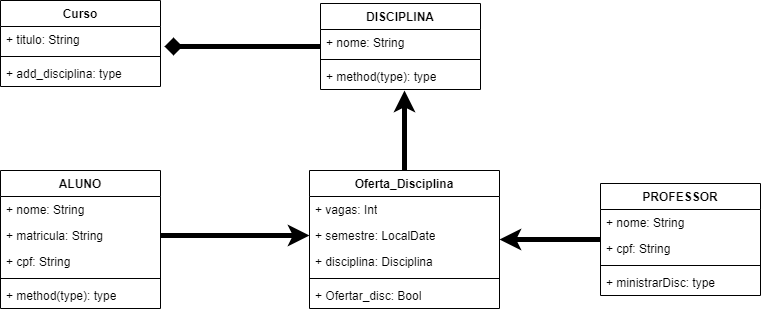

The diagram above was exported from draw.io. Its source (the exported page's mxGraphModel, read from the mxfile embedded in the PNG):
<mxGraphModel dx="1094" dy="621" grid="1" gridSize="10" guides="1" tooltips="1" connect="1" arrows="1" fold="1" page="1" pageScale="1" pageWidth="827" pageHeight="1169" math="0" shadow="0">
  <root>
    <mxCell id="0" />
    <mxCell id="1" parent="0" />
    <mxCell id="7OsW5uCcLUWKecVq-Z_D-1" parent="1" style="swimlane;fontStyle=1;align=center;verticalAlign=top;childLayout=stackLayout;horizontal=1;startSize=26;horizontalStack=0;resizeParent=1;resizeParentMax=0;resizeLast=0;collapsible=1;marginBottom=0;whiteSpace=wrap;html=1;" value="Curso" vertex="1">
      <mxGeometry height="86" width="160" x="40" y="100" as="geometry" />
    </mxCell>
    <mxCell id="7OsW5uCcLUWKecVq-Z_D-2" parent="7OsW5uCcLUWKecVq-Z_D-1" style="text;strokeColor=none;fillColor=none;align=left;verticalAlign=top;spacingLeft=4;spacingRight=4;overflow=hidden;rotatable=0;points=[[0,0.5],[1,0.5]];portConstraint=eastwest;whiteSpace=wrap;html=1;" value="+ titulo: String" vertex="1">
      <mxGeometry height="26" width="160" y="26" as="geometry" />
    </mxCell>
    <mxCell id="7OsW5uCcLUWKecVq-Z_D-3" parent="7OsW5uCcLUWKecVq-Z_D-1" style="line;strokeWidth=1;fillColor=none;align=left;verticalAlign=middle;spacingTop=-1;spacingLeft=3;spacingRight=3;rotatable=0;labelPosition=right;points=[];portConstraint=eastwest;strokeColor=inherit;" value="" vertex="1">
      <mxGeometry height="8" width="160" y="52" as="geometry" />
    </mxCell>
    <mxCell id="7OsW5uCcLUWKecVq-Z_D-4" parent="7OsW5uCcLUWKecVq-Z_D-1" style="text;strokeColor=none;fillColor=none;align=left;verticalAlign=top;spacingLeft=4;spacingRight=4;overflow=hidden;rotatable=0;points=[[0,0.5],[1,0.5]];portConstraint=eastwest;whiteSpace=wrap;html=1;" value="+ add_disciplina: type" vertex="1">
      <mxGeometry height="26" width="160" y="60" as="geometry" />
    </mxCell>
    <mxCell id="7OsW5uCcLUWKecVq-Z_D-31" edge="1" parent="1" source="7OsW5uCcLUWKecVq-Z_D-5" style="edgeStyle=orthogonalEdgeStyle;rounded=0;orthogonalLoop=1;jettySize=auto;html=1;entryX=0.525;entryY=1.038;entryDx=0;entryDy=0;entryPerimeter=0;strokeWidth=5;" target="7OsW5uCcLUWKecVq-Z_D-20" value="">
      <mxGeometry relative="1" as="geometry" />
    </mxCell>
    <mxCell id="7OsW5uCcLUWKecVq-Z_D-5" parent="1" style="swimlane;fontStyle=1;align=center;verticalAlign=top;childLayout=stackLayout;horizontal=1;startSize=26;horizontalStack=0;resizeParent=1;resizeParentMax=0;resizeLast=0;collapsible=1;marginBottom=0;whiteSpace=wrap;html=1;" value="Oferta_Disciplina" vertex="1">
      <mxGeometry height="138" width="190" x="349" y="270" as="geometry" />
    </mxCell>
    <mxCell id="7OsW5uCcLUWKecVq-Z_D-6" parent="7OsW5uCcLUWKecVq-Z_D-5" style="text;strokeColor=none;fillColor=none;align=left;verticalAlign=top;spacingLeft=4;spacingRight=4;overflow=hidden;rotatable=0;points=[[0,0.5],[1,0.5]];portConstraint=eastwest;whiteSpace=wrap;html=1;" value="+ vagas: Int" vertex="1">
      <mxGeometry height="26" width="190" y="26" as="geometry" />
    </mxCell>
    <mxCell id="7OsW5uCcLUWKecVq-Z_D-23" parent="7OsW5uCcLUWKecVq-Z_D-5" style="text;strokeColor=none;fillColor=none;align=left;verticalAlign=top;spacingLeft=4;spacingRight=4;overflow=hidden;rotatable=0;points=[[0,0.5],[1,0.5]];portConstraint=eastwest;whiteSpace=wrap;html=1;" value="+ semestre: LocalDate" vertex="1">
      <mxGeometry height="26" width="190" y="52" as="geometry" />
    </mxCell>
    <mxCell id="7OsW5uCcLUWKecVq-Z_D-22" parent="7OsW5uCcLUWKecVq-Z_D-5" style="text;strokeColor=none;fillColor=none;align=left;verticalAlign=top;spacingLeft=4;spacingRight=4;overflow=hidden;rotatable=0;points=[[0,0.5],[1,0.5]];portConstraint=eastwest;whiteSpace=wrap;html=1;" value="+ disciplina: Disciplina" vertex="1">
      <mxGeometry height="26" width="190" y="78" as="geometry" />
    </mxCell>
    <mxCell id="7OsW5uCcLUWKecVq-Z_D-7" parent="7OsW5uCcLUWKecVq-Z_D-5" style="line;strokeWidth=1;fillColor=none;align=left;verticalAlign=middle;spacingTop=-1;spacingLeft=3;spacingRight=3;rotatable=0;labelPosition=right;points=[];portConstraint=eastwest;strokeColor=inherit;" value="" vertex="1">
      <mxGeometry height="8" width="190" y="104" as="geometry" />
    </mxCell>
    <mxCell id="7OsW5uCcLUWKecVq-Z_D-8" parent="7OsW5uCcLUWKecVq-Z_D-5" style="text;strokeColor=none;fillColor=none;align=left;verticalAlign=top;spacingLeft=4;spacingRight=4;overflow=hidden;rotatable=0;points=[[0,0.5],[1,0.5]];portConstraint=eastwest;whiteSpace=wrap;html=1;" value="+ Ofertar_disc: Bool" vertex="1">
      <mxGeometry height="26" width="190" y="112" as="geometry" />
    </mxCell>
    <mxCell id="7OsW5uCcLUWKecVq-Z_D-9" parent="1" style="swimlane;fontStyle=1;align=center;verticalAlign=top;childLayout=stackLayout;horizontal=1;startSize=26;horizontalStack=0;resizeParent=1;resizeParentMax=0;resizeLast=0;collapsible=1;marginBottom=0;whiteSpace=wrap;html=1;" value="ALUNO" vertex="1">
      <mxGeometry height="138" width="160" x="40" y="270" as="geometry" />
    </mxCell>
    <mxCell id="7OsW5uCcLUWKecVq-Z_D-10" parent="7OsW5uCcLUWKecVq-Z_D-9" style="text;strokeColor=none;fillColor=none;align=left;verticalAlign=top;spacingLeft=4;spacingRight=4;overflow=hidden;rotatable=0;points=[[0,0.5],[1,0.5]];portConstraint=eastwest;whiteSpace=wrap;html=1;" value="+ nome: String" vertex="1">
      <mxGeometry height="26" width="160" y="26" as="geometry" />
    </mxCell>
    <mxCell id="7OsW5uCcLUWKecVq-Z_D-24" parent="7OsW5uCcLUWKecVq-Z_D-9" style="text;strokeColor=none;fillColor=none;align=left;verticalAlign=top;spacingLeft=4;spacingRight=4;overflow=hidden;rotatable=0;points=[[0,0.5],[1,0.5]];portConstraint=eastwest;whiteSpace=wrap;html=1;" value="+ matricula: String" vertex="1">
      <mxGeometry height="26" width="160" y="52" as="geometry" />
    </mxCell>
    <mxCell id="7OsW5uCcLUWKecVq-Z_D-25" parent="7OsW5uCcLUWKecVq-Z_D-9" style="text;strokeColor=none;fillColor=none;align=left;verticalAlign=top;spacingLeft=4;spacingRight=4;overflow=hidden;rotatable=0;points=[[0,0.5],[1,0.5]];portConstraint=eastwest;whiteSpace=wrap;html=1;" value="+ cpf: String" vertex="1">
      <mxGeometry height="26" width="160" y="78" as="geometry" />
    </mxCell>
    <mxCell id="7OsW5uCcLUWKecVq-Z_D-11" parent="7OsW5uCcLUWKecVq-Z_D-9" style="line;strokeWidth=1;fillColor=none;align=left;verticalAlign=middle;spacingTop=-1;spacingLeft=3;spacingRight=3;rotatable=0;labelPosition=right;points=[];portConstraint=eastwest;strokeColor=inherit;" value="" vertex="1">
      <mxGeometry height="8" width="160" y="104" as="geometry" />
    </mxCell>
    <mxCell id="7OsW5uCcLUWKecVq-Z_D-12" parent="7OsW5uCcLUWKecVq-Z_D-9" style="text;strokeColor=none;fillColor=none;align=left;verticalAlign=top;spacingLeft=4;spacingRight=4;overflow=hidden;rotatable=0;points=[[0,0.5],[1,0.5]];portConstraint=eastwest;whiteSpace=wrap;html=1;" value="+ method(type): type" vertex="1">
      <mxGeometry height="26" width="160" y="112" as="geometry" />
    </mxCell>
    <mxCell id="7OsW5uCcLUWKecVq-Z_D-34" edge="1" parent="1" source="7OsW5uCcLUWKecVq-Z_D-13" style="edgeStyle=orthogonalEdgeStyle;rounded=0;orthogonalLoop=1;jettySize=auto;html=1;entryX=1;entryY=0.5;entryDx=0;entryDy=0;strokeWidth=5;" target="7OsW5uCcLUWKecVq-Z_D-5">
      <mxGeometry relative="1" as="geometry" />
    </mxCell>
    <mxCell id="7OsW5uCcLUWKecVq-Z_D-13" parent="1" style="swimlane;fontStyle=1;align=center;verticalAlign=top;childLayout=stackLayout;horizontal=1;startSize=26;horizontalStack=0;resizeParent=1;resizeParentMax=0;resizeLast=0;collapsible=1;marginBottom=0;whiteSpace=wrap;html=1;" value="PROFESSOR" vertex="1">
      <mxGeometry height="112" width="160" x="640" y="283" as="geometry" />
    </mxCell>
    <mxCell id="7OsW5uCcLUWKecVq-Z_D-26" parent="7OsW5uCcLUWKecVq-Z_D-13" style="text;strokeColor=none;fillColor=none;align=left;verticalAlign=top;spacingLeft=4;spacingRight=4;overflow=hidden;rotatable=0;points=[[0,0.5],[1,0.5]];portConstraint=eastwest;whiteSpace=wrap;html=1;" value="+ nome: String" vertex="1">
      <mxGeometry height="26" width="160" y="26" as="geometry" />
    </mxCell>
    <mxCell id="7OsW5uCcLUWKecVq-Z_D-27" parent="7OsW5uCcLUWKecVq-Z_D-13" style="text;strokeColor=none;fillColor=none;align=left;verticalAlign=top;spacingLeft=4;spacingRight=4;overflow=hidden;rotatable=0;points=[[0,0.5],[1,0.5]];portConstraint=eastwest;whiteSpace=wrap;html=1;" value="+ cpf: String" vertex="1">
      <mxGeometry height="26" width="160" y="52" as="geometry" />
    </mxCell>
    <mxCell id="7OsW5uCcLUWKecVq-Z_D-15" parent="7OsW5uCcLUWKecVq-Z_D-13" style="line;strokeWidth=1;fillColor=none;align=left;verticalAlign=middle;spacingTop=-1;spacingLeft=3;spacingRight=3;rotatable=0;labelPosition=right;points=[];portConstraint=eastwest;strokeColor=inherit;" value="" vertex="1">
      <mxGeometry height="8" width="160" y="78" as="geometry" />
    </mxCell>
    <mxCell id="7OsW5uCcLUWKecVq-Z_D-16" parent="7OsW5uCcLUWKecVq-Z_D-13" style="text;strokeColor=none;fillColor=none;align=left;verticalAlign=top;spacingLeft=4;spacingRight=4;overflow=hidden;rotatable=0;points=[[0,0.5],[1,0.5]];portConstraint=eastwest;whiteSpace=wrap;html=1;" value="+ ministrarDisc: type" vertex="1">
      <mxGeometry height="26" width="160" y="86" as="geometry" />
    </mxCell>
    <mxCell id="7OsW5uCcLUWKecVq-Z_D-17" parent="1" style="swimlane;fontStyle=1;align=center;verticalAlign=top;childLayout=stackLayout;horizontal=1;startSize=26;horizontalStack=0;resizeParent=1;resizeParentMax=0;resizeLast=0;collapsible=1;marginBottom=0;whiteSpace=wrap;html=1;" value="DISCIPLINA" vertex="1">
      <mxGeometry height="86" width="160" x="360" y="103" as="geometry" />
    </mxCell>
    <mxCell id="7OsW5uCcLUWKecVq-Z_D-18" parent="7OsW5uCcLUWKecVq-Z_D-17" style="text;strokeColor=none;fillColor=none;align=left;verticalAlign=top;spacingLeft=4;spacingRight=4;overflow=hidden;rotatable=0;points=[[0,0.5],[1,0.5]];portConstraint=eastwest;whiteSpace=wrap;html=1;" value="+ nome: String" vertex="1">
      <mxGeometry height="26" width="160" y="26" as="geometry" />
    </mxCell>
    <mxCell id="7OsW5uCcLUWKecVq-Z_D-19" parent="7OsW5uCcLUWKecVq-Z_D-17" style="line;strokeWidth=1;fillColor=none;align=left;verticalAlign=middle;spacingTop=-1;spacingLeft=3;spacingRight=3;rotatable=0;labelPosition=right;points=[];portConstraint=eastwest;strokeColor=inherit;" value="" vertex="1">
      <mxGeometry height="8" width="160" y="52" as="geometry" />
    </mxCell>
    <mxCell id="7OsW5uCcLUWKecVq-Z_D-20" parent="7OsW5uCcLUWKecVq-Z_D-17" style="text;strokeColor=none;fillColor=none;align=left;verticalAlign=top;spacingLeft=4;spacingRight=4;overflow=hidden;rotatable=0;points=[[0,0.5],[1,0.5]];portConstraint=eastwest;whiteSpace=wrap;html=1;" value="+ method(type): type" vertex="1">
      <mxGeometry height="26" width="160" y="60" as="geometry" />
    </mxCell>
    <mxCell id="7OsW5uCcLUWKecVq-Z_D-29" edge="1" parent="1" source="7OsW5uCcLUWKecVq-Z_D-17" style="edgeStyle=orthogonalEdgeStyle;rounded=0;orthogonalLoop=1;jettySize=auto;html=1;exitX=0;exitY=0.5;exitDx=0;exitDy=0;entryX=1.025;entryY=0.769;entryDx=0;entryDy=0;entryPerimeter=0;endArrow=diamond;endFill=1;strokeWidth=5;" target="7OsW5uCcLUWKecVq-Z_D-2">
      <mxGeometry relative="1" as="geometry" />
    </mxCell>
    <mxCell id="7OsW5uCcLUWKecVq-Z_D-33" edge="1" parent="1" source="7OsW5uCcLUWKecVq-Z_D-24" style="edgeStyle=orthogonalEdgeStyle;rounded=0;orthogonalLoop=1;jettySize=auto;html=1;exitX=1;exitY=0.5;exitDx=0;exitDy=0;entryX=0;entryY=0.5;entryDx=0;entryDy=0;strokeWidth=5;" target="7OsW5uCcLUWKecVq-Z_D-23">
      <mxGeometry relative="1" as="geometry" />
    </mxCell>
  </root>
</mxGraphModel>